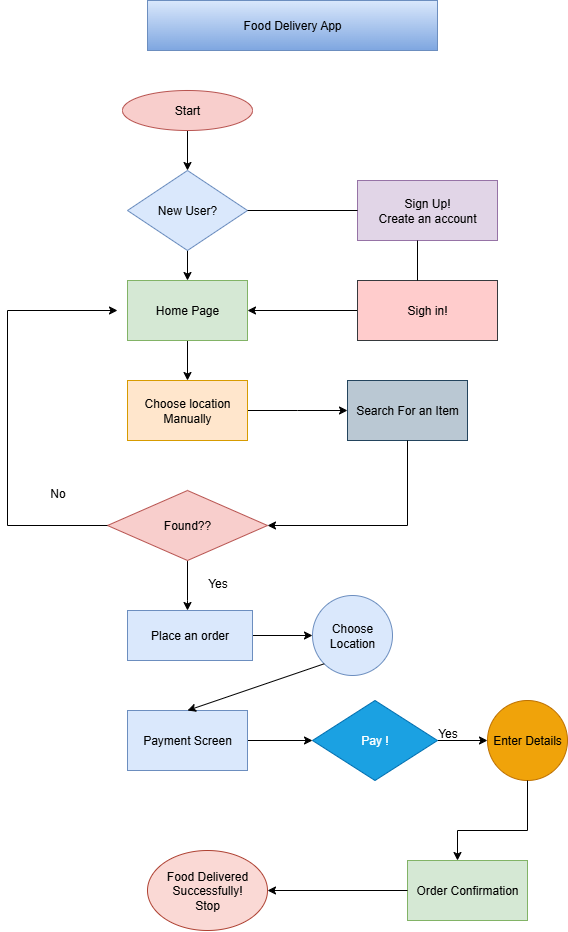

The diagram above was exported from draw.io. Its source (the exported page's mxGraphModel, read from the mxfile embedded in the PNG):
<mxGraphModel dx="1737" dy="937" grid="1" gridSize="10" guides="1" tooltips="1" connect="1" arrows="1" fold="1" page="1" pageScale="1" pageWidth="850" pageHeight="1100" math="0" shadow="0">
  <root>
    <mxCell id="0" />
    <mxCell id="1" parent="0" />
    <mxCell id="RBqSUxMD5g2yzRcXx-ww-1" value="Food Delivery App" style="rounded=0;whiteSpace=wrap;html=1;fillColor=#dae8fc;strokeColor=#6c8ebf;gradientColor=#7ea6e0;" vertex="1" parent="1">
      <mxGeometry x="260" y="60" width="290" height="50" as="geometry" />
    </mxCell>
    <mxCell id="RBqSUxMD5g2yzRcXx-ww-14" style="edgeStyle=orthogonalEdgeStyle;rounded=0;orthogonalLoop=1;jettySize=auto;html=1;entryX=0.5;entryY=0;entryDx=0;entryDy=0;" edge="1" parent="1" source="RBqSUxMD5g2yzRcXx-ww-2" target="RBqSUxMD5g2yzRcXx-ww-8">
      <mxGeometry relative="1" as="geometry" />
    </mxCell>
    <mxCell id="RBqSUxMD5g2yzRcXx-ww-2" value="Start" style="ellipse;whiteSpace=wrap;html=1;fillColor=#f8cecc;strokeColor=#b85450;" vertex="1" parent="1">
      <mxGeometry x="235" y="150" width="130" height="40" as="geometry" />
    </mxCell>
    <mxCell id="RBqSUxMD5g2yzRcXx-ww-30" value="" style="edgeStyle=orthogonalEdgeStyle;rounded=0;orthogonalLoop=1;jettySize=auto;html=1;" edge="1" parent="1" source="RBqSUxMD5g2yzRcXx-ww-5" target="RBqSUxMD5g2yzRcXx-ww-11">
      <mxGeometry relative="1" as="geometry">
        <Array as="points">
          <mxPoint x="300" y="660" />
          <mxPoint x="300" y="660" />
        </Array>
      </mxGeometry>
    </mxCell>
    <mxCell id="RBqSUxMD5g2yzRcXx-ww-5" value="Found??" style="rhombus;whiteSpace=wrap;html=1;fillColor=#f8cecc;strokeColor=#b85450;" vertex="1" parent="1">
      <mxGeometry x="220" y="550" width="160" height="70" as="geometry" />
    </mxCell>
    <mxCell id="RBqSUxMD5g2yzRcXx-ww-76" value="" style="edgeStyle=orthogonalEdgeStyle;rounded=0;orthogonalLoop=1;jettySize=auto;html=1;" edge="1" parent="1" source="RBqSUxMD5g2yzRcXx-ww-6">
      <mxGeometry relative="1" as="geometry">
        <mxPoint x="460" y="470" as="targetPoint" />
      </mxGeometry>
    </mxCell>
    <mxCell id="RBqSUxMD5g2yzRcXx-ww-6" value="Choose location Manually" style="rounded=0;whiteSpace=wrap;html=1;fillColor=#ffe6cc;strokeColor=#d79b00;" vertex="1" parent="1">
      <mxGeometry x="240" y="440" width="120" height="60" as="geometry" />
    </mxCell>
    <mxCell id="RBqSUxMD5g2yzRcXx-ww-16" style="edgeStyle=orthogonalEdgeStyle;rounded=0;orthogonalLoop=1;jettySize=auto;html=1;exitX=0.5;exitY=1;exitDx=0;exitDy=0;entryX=0.5;entryY=0;entryDx=0;entryDy=0;" edge="1" parent="1" source="RBqSUxMD5g2yzRcXx-ww-7" target="RBqSUxMD5g2yzRcXx-ww-6">
      <mxGeometry relative="1" as="geometry" />
    </mxCell>
    <mxCell id="RBqSUxMD5g2yzRcXx-ww-7" value="Home Page" style="rounded=0;whiteSpace=wrap;html=1;fillColor=#d5e8d4;strokeColor=#82b366;" vertex="1" parent="1">
      <mxGeometry x="240" y="340" width="120" height="60" as="geometry" />
    </mxCell>
    <mxCell id="RBqSUxMD5g2yzRcXx-ww-15" style="edgeStyle=orthogonalEdgeStyle;rounded=0;orthogonalLoop=1;jettySize=auto;html=1;exitX=0.5;exitY=1;exitDx=0;exitDy=0;entryX=0.5;entryY=0;entryDx=0;entryDy=0;" edge="1" parent="1" source="RBqSUxMD5g2yzRcXx-ww-8" target="RBqSUxMD5g2yzRcXx-ww-7">
      <mxGeometry relative="1" as="geometry" />
    </mxCell>
    <mxCell id="RBqSUxMD5g2yzRcXx-ww-8" value="New User?" style="rhombus;whiteSpace=wrap;html=1;fillColor=#dae8fc;strokeColor=#6c8ebf;" vertex="1" parent="1">
      <mxGeometry x="240" y="230" width="120" height="80" as="geometry" />
    </mxCell>
    <mxCell id="RBqSUxMD5g2yzRcXx-ww-9" value="Sign Up!&lt;br&gt;Create an account" style="rounded=0;whiteSpace=wrap;html=1;fillColor=#e1d5e7;strokeColor=#9673a6;" vertex="1" parent="1">
      <mxGeometry x="470" y="240" width="140" height="60" as="geometry" />
    </mxCell>
    <mxCell id="RBqSUxMD5g2yzRcXx-ww-40" style="edgeStyle=orthogonalEdgeStyle;rounded=0;orthogonalLoop=1;jettySize=auto;html=1;exitX=0;exitY=0.5;exitDx=0;exitDy=0;entryX=1;entryY=0.5;entryDx=0;entryDy=0;" edge="1" parent="1" source="RBqSUxMD5g2yzRcXx-ww-10" target="RBqSUxMD5g2yzRcXx-ww-7">
      <mxGeometry relative="1" as="geometry" />
    </mxCell>
    <mxCell id="RBqSUxMD5g2yzRcXx-ww-10" value="Sigh in!" style="rounded=0;whiteSpace=wrap;html=1;fillColor=#ffcccc;strokeColor=#36393d;" vertex="1" parent="1">
      <mxGeometry x="470" y="340" width="140" height="60" as="geometry" />
    </mxCell>
    <mxCell id="RBqSUxMD5g2yzRcXx-ww-64" value="" style="edgeStyle=orthogonalEdgeStyle;rounded=0;orthogonalLoop=1;jettySize=auto;html=1;" edge="1" parent="1" source="RBqSUxMD5g2yzRcXx-ww-11" target="RBqSUxMD5g2yzRcXx-ww-63">
      <mxGeometry relative="1" as="geometry" />
    </mxCell>
    <mxCell id="RBqSUxMD5g2yzRcXx-ww-11" value="Place an order" style="rounded=0;whiteSpace=wrap;html=1;fillColor=#dae8fc;strokeColor=#6c8ebf;" vertex="1" parent="1">
      <mxGeometry x="240" y="670" width="125" height="50" as="geometry" />
    </mxCell>
    <mxCell id="RBqSUxMD5g2yzRcXx-ww-39" value="" style="endArrow=none;html=1;rounded=0;" edge="1" parent="1" target="RBqSUxMD5g2yzRcXx-ww-9">
      <mxGeometry width="50" height="50" relative="1" as="geometry">
        <mxPoint x="360" y="270" as="sourcePoint" />
        <mxPoint x="410" y="220" as="targetPoint" />
      </mxGeometry>
    </mxCell>
    <mxCell id="RBqSUxMD5g2yzRcXx-ww-41" value="" style="endArrow=none;html=1;rounded=0;" edge="1" parent="1">
      <mxGeometry width="50" height="50" relative="1" as="geometry">
        <mxPoint x="530" y="340" as="sourcePoint" />
        <mxPoint x="530" y="300" as="targetPoint" />
      </mxGeometry>
    </mxCell>
    <mxCell id="RBqSUxMD5g2yzRcXx-ww-49" value="" style="edgeStyle=orthogonalEdgeStyle;rounded=0;orthogonalLoop=1;jettySize=auto;html=1;" edge="1" parent="1" source="RBqSUxMD5g2yzRcXx-ww-47">
      <mxGeometry relative="1" as="geometry">
        <mxPoint x="425" y="800" as="targetPoint" />
      </mxGeometry>
    </mxCell>
    <mxCell id="RBqSUxMD5g2yzRcXx-ww-47" value="Payment Screen" style="rounded=0;whiteSpace=wrap;html=1;fillColor=#dae8fc;strokeColor=#6c8ebf;" vertex="1" parent="1">
      <mxGeometry x="240" y="770" width="120" height="60" as="geometry" />
    </mxCell>
    <mxCell id="RBqSUxMD5g2yzRcXx-ww-52" value="" style="edgeStyle=orthogonalEdgeStyle;rounded=0;orthogonalLoop=1;jettySize=auto;html=1;" edge="1" parent="1" source="RBqSUxMD5g2yzRcXx-ww-50" target="RBqSUxMD5g2yzRcXx-ww-51">
      <mxGeometry relative="1" as="geometry" />
    </mxCell>
    <mxCell id="RBqSUxMD5g2yzRcXx-ww-50" value="Pay !" style="rhombus;whiteSpace=wrap;html=1;fillColor=#1ba1e2;fontColor=#ffffff;strokeColor=#006EAF;" vertex="1" parent="1">
      <mxGeometry x="425" y="760" width="125" height="80" as="geometry" />
    </mxCell>
    <mxCell id="RBqSUxMD5g2yzRcXx-ww-51" value="Enter Details" style="ellipse;whiteSpace=wrap;html=1;fillColor=#f0a30a;fontColor=#000000;strokeColor=#BD7000;" vertex="1" parent="1">
      <mxGeometry x="600" y="760" width="80" height="80" as="geometry" />
    </mxCell>
    <mxCell id="RBqSUxMD5g2yzRcXx-ww-53" value="" style="endArrow=classic;html=1;rounded=0;exitX=0.5;exitY=1;exitDx=0;exitDy=0;" edge="1" parent="1" source="RBqSUxMD5g2yzRcXx-ww-51">
      <mxGeometry width="50" height="50" relative="1" as="geometry">
        <mxPoint x="630" y="920" as="sourcePoint" />
        <mxPoint x="570" y="920" as="targetPoint" />
        <Array as="points">
          <mxPoint x="640" y="890" />
          <mxPoint x="570" y="890" />
        </Array>
      </mxGeometry>
    </mxCell>
    <mxCell id="RBqSUxMD5g2yzRcXx-ww-56" value="Order Confirmation" style="rounded=0;whiteSpace=wrap;html=1;fillColor=#d5e8d4;strokeColor=#82b366;" vertex="1" parent="1">
      <mxGeometry x="520" y="920" width="120" height="60" as="geometry" />
    </mxCell>
    <mxCell id="RBqSUxMD5g2yzRcXx-ww-58" value="" style="endArrow=classic;html=1;rounded=0;exitX=0;exitY=0.5;exitDx=0;exitDy=0;" edge="1" parent="1" source="RBqSUxMD5g2yzRcXx-ww-5">
      <mxGeometry width="50" height="50" relative="1" as="geometry">
        <mxPoint x="90" y="490" as="sourcePoint" />
        <mxPoint x="230" y="370" as="targetPoint" />
        <Array as="points">
          <mxPoint x="120" y="585" />
          <mxPoint x="120" y="370" />
        </Array>
      </mxGeometry>
    </mxCell>
    <mxCell id="RBqSUxMD5g2yzRcXx-ww-61" value="No" style="text;html=1;align=center;verticalAlign=middle;resizable=0;points=[];autosize=1;strokeColor=none;fillColor=none;" vertex="1" parent="1">
      <mxGeometry x="150" y="538" width="40" height="30" as="geometry" />
    </mxCell>
    <mxCell id="RBqSUxMD5g2yzRcXx-ww-62" value="Yes" style="text;html=1;align=center;verticalAlign=middle;resizable=0;points=[];autosize=1;strokeColor=none;fillColor=none;" vertex="1" parent="1">
      <mxGeometry x="540" y="778" width="40" height="30" as="geometry" />
    </mxCell>
    <mxCell id="RBqSUxMD5g2yzRcXx-ww-63" value="Choose Location" style="ellipse;whiteSpace=wrap;html=1;fillColor=#dae8fc;strokeColor=#6c8ebf;rounded=0;" vertex="1" parent="1">
      <mxGeometry x="425" y="655" width="80" height="80" as="geometry" />
    </mxCell>
    <mxCell id="RBqSUxMD5g2yzRcXx-ww-66" value="" style="endArrow=classic;html=1;rounded=0;entryX=0.5;entryY=0;entryDx=0;entryDy=0;exitX=0;exitY=1;exitDx=0;exitDy=0;" edge="1" parent="1" source="RBqSUxMD5g2yzRcXx-ww-63" target="RBqSUxMD5g2yzRcXx-ww-47">
      <mxGeometry width="50" height="50" relative="1" as="geometry">
        <mxPoint x="430" y="740" as="sourcePoint" />
        <mxPoint x="420" y="710" as="targetPoint" />
      </mxGeometry>
    </mxCell>
    <mxCell id="RBqSUxMD5g2yzRcXx-ww-67" value="" style="endArrow=classic;html=1;rounded=0;exitX=0;exitY=0.5;exitDx=0;exitDy=0;" edge="1" parent="1" source="RBqSUxMD5g2yzRcXx-ww-56">
      <mxGeometry width="50" height="50" relative="1" as="geometry">
        <mxPoint x="190" y="980" as="sourcePoint" />
        <mxPoint x="380" y="950" as="targetPoint" />
      </mxGeometry>
    </mxCell>
    <mxCell id="RBqSUxMD5g2yzRcXx-ww-71" value="Yes" style="text;html=1;align=center;verticalAlign=middle;resizable=0;points=[];autosize=1;strokeColor=none;fillColor=none;" vertex="1" parent="1">
      <mxGeometry x="310" y="628" width="40" height="30" as="geometry" />
    </mxCell>
    <mxCell id="RBqSUxMD5g2yzRcXx-ww-74" value="Food Delivered&lt;br&gt;Successfully!&lt;br&gt;Stop" style="ellipse;whiteSpace=wrap;html=1;fillColor=#fad9d5;strokeColor=#ae4132;" vertex="1" parent="1">
      <mxGeometry x="260" y="910" width="120" height="80" as="geometry" />
    </mxCell>
    <mxCell id="RBqSUxMD5g2yzRcXx-ww-77" value="Search For an Item" style="rounded=0;whiteSpace=wrap;html=1;fillColor=#bac8d3;strokeColor=#23445d;" vertex="1" parent="1">
      <mxGeometry x="460" y="440" width="120" height="60" as="geometry" />
    </mxCell>
    <mxCell id="RBqSUxMD5g2yzRcXx-ww-81" value="" style="endArrow=classic;html=1;rounded=0;exitX=0.5;exitY=1;exitDx=0;exitDy=0;entryX=1;entryY=0.5;entryDx=0;entryDy=0;" edge="1" parent="1" source="RBqSUxMD5g2yzRcXx-ww-77" target="RBqSUxMD5g2yzRcXx-ww-5">
      <mxGeometry width="50" height="50" relative="1" as="geometry">
        <mxPoint x="490" y="620" as="sourcePoint" />
        <mxPoint x="540" y="570" as="targetPoint" />
        <Array as="points">
          <mxPoint x="520" y="585" />
        </Array>
      </mxGeometry>
    </mxCell>
  </root>
</mxGraphModel>